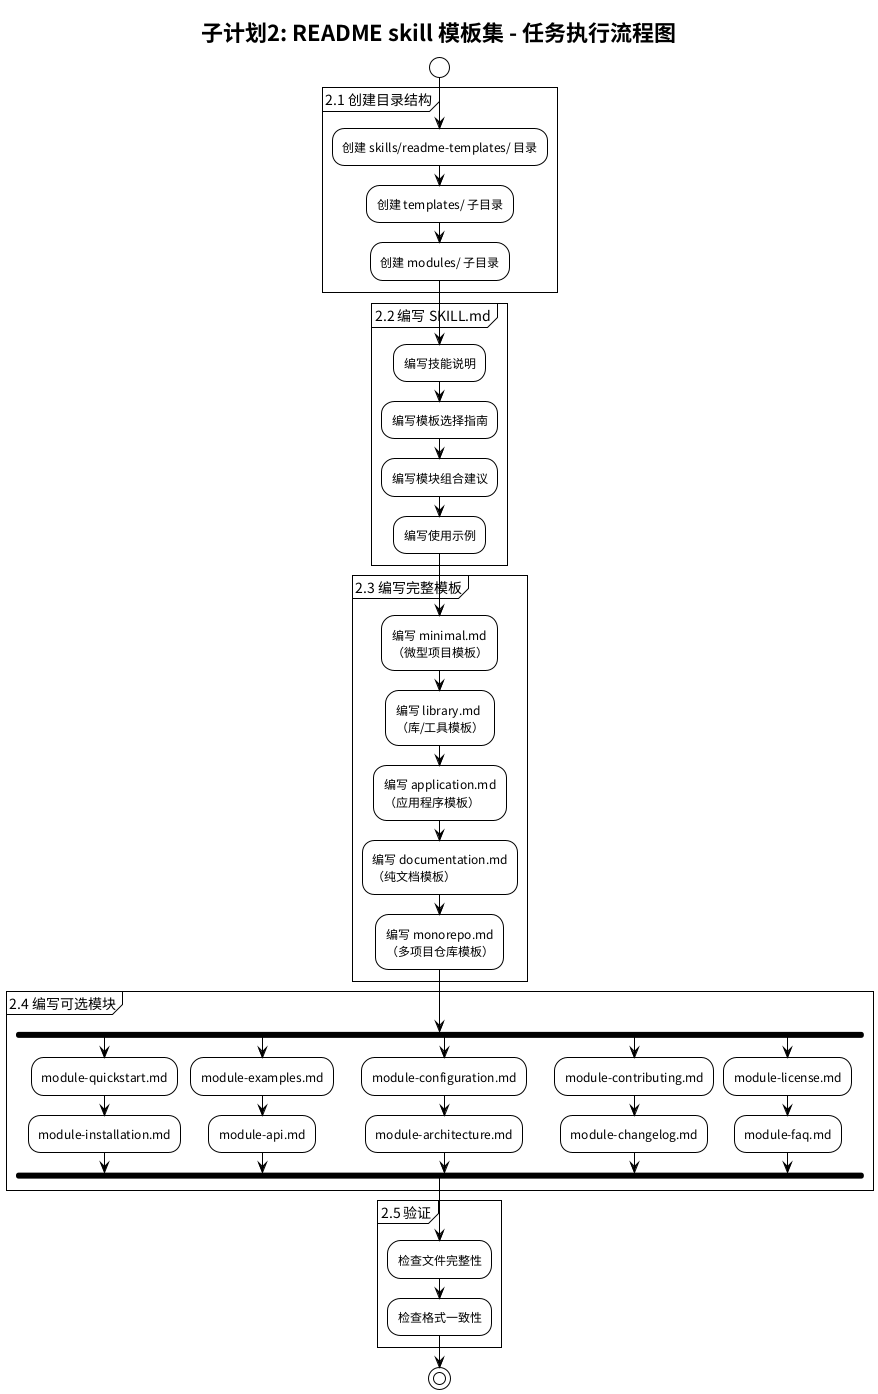

The diagram above was rendered by PlantUML. Its source (embedded in the PNG):
@startuml spec-02-task
!theme plain
title 子计划2: README skill 模板集 - 任务执行流程图

start

partition "2.1 创建目录结构" {
    :创建 skills/readme-templates/ 目录;
    :创建 templates/ 子目录;
    :创建 modules/ 子目录;
}

partition "2.2 编写 SKILL.md" {
    :编写技能说明;
    :编写模板选择指南;
    :编写模块组合建议;
    :编写使用示例;
}

partition "2.3 编写完整模板" {
    :编写 minimal.md\n（微型项目模板）;
    :编写 library.md\n（库/工具模板）;
    :编写 application.md\n（应用程序模板）;
    :编写 documentation.md\n（纯文档模板）;
    :编写 monorepo.md\n（多项目仓库模板）;
}

partition "2.4 编写可选模块" {
    fork
        :module-quickstart.md;
        :module-installation.md;
    fork again
        :module-examples.md;
        :module-api.md;
    fork again
        :module-configuration.md;
        :module-architecture.md;
    fork again
        :module-contributing.md;
        :module-changelog.md;
    fork again
        :module-license.md;
        :module-faq.md;
    end fork
}

partition "2.5 验证" {
    :检查文件完整性;
    :检查格式一致性;
}

stop

@enduml